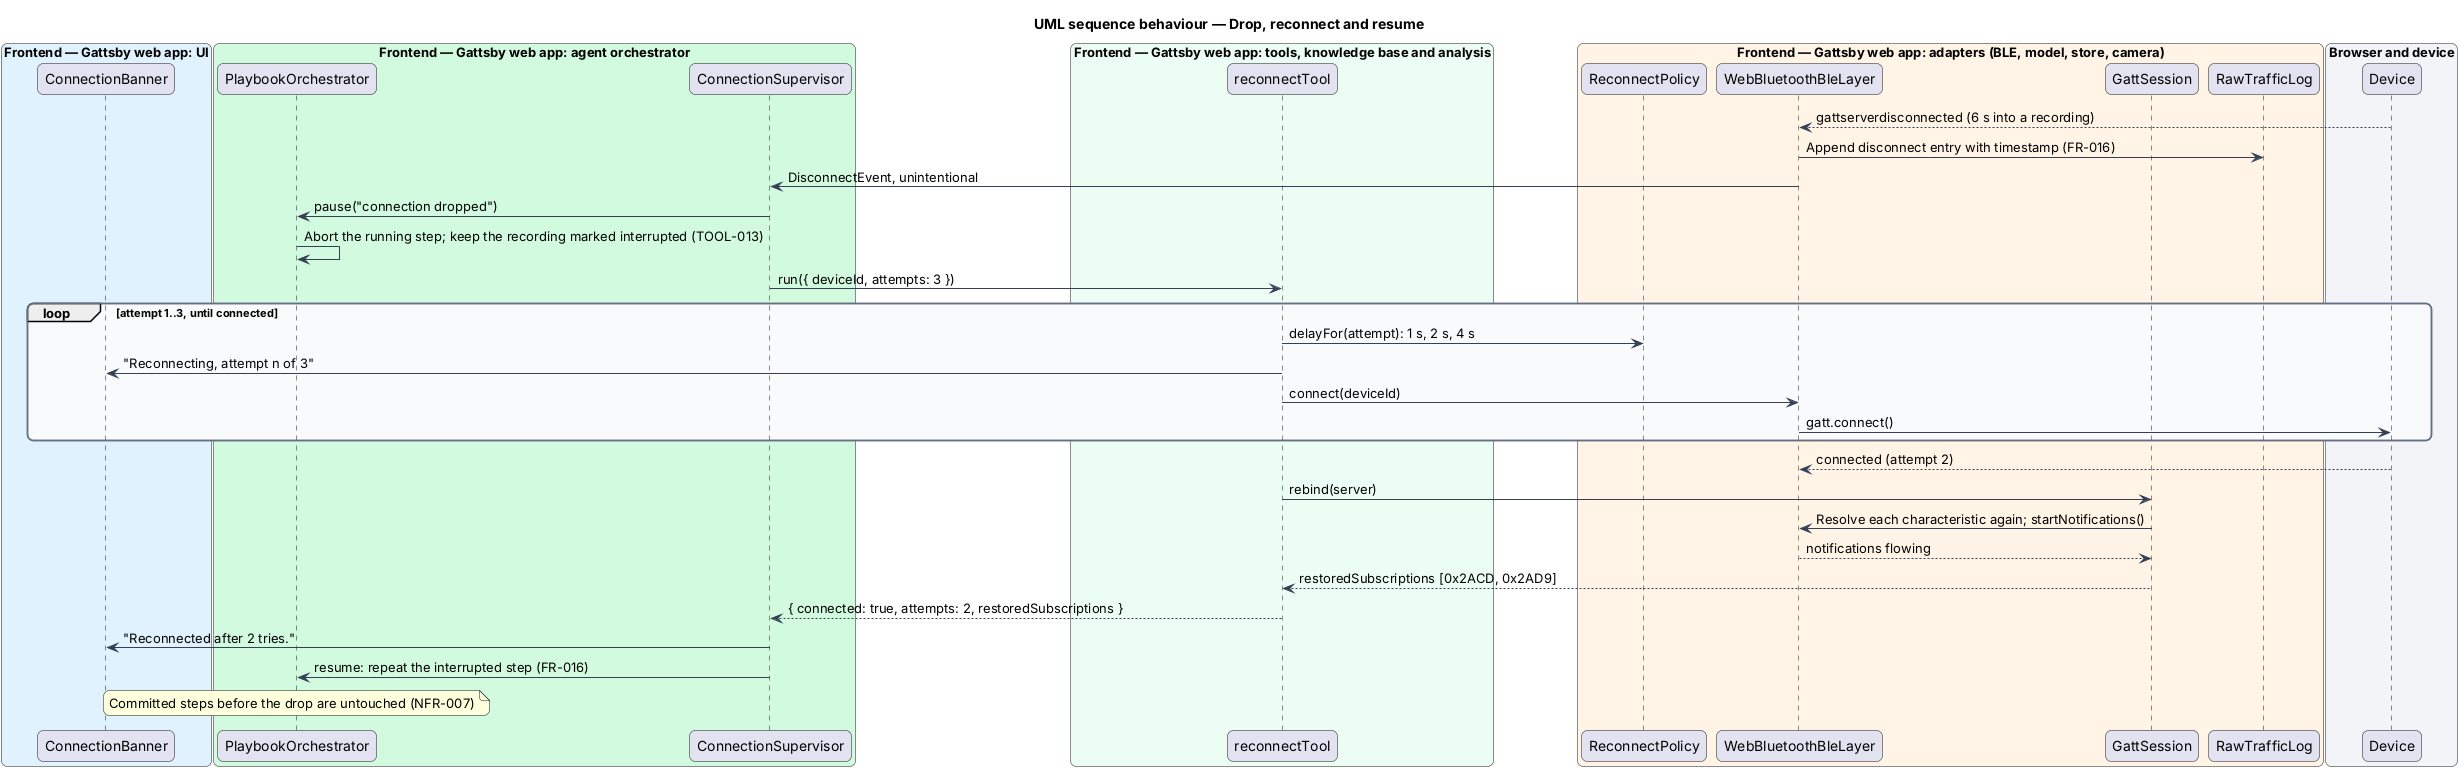

The diagram above was rendered by PlantUML. Its source (embedded in the PNG):
@startuml
title UML sequence behaviour — Drop, reconnect and resume
skinparam backgroundColor #FFFFFF
skinparam shadowing false
skinparam roundcorner 12
skinparam defaultFontName Arial
skinparam ArrowColor #344054
skinparam rectangle {
  BorderColor #344054
  FontColor #101828
}
skinparam package {
  BorderColor #667085
  FontColor #101828
  BackgroundColor #F9FAFB
}
box "Frontend — Gattsby web app: UI" #E0F2FE
  participant "ConnectionBanner" as banner
end box
box "Frontend — Gattsby web app: agent orchestrator" #D1FADF
  participant "PlaybookOrchestrator" as orch
  participant "ConnectionSupervisor" as supervisor
end box
box "Frontend — Gattsby web app: tools, knowledge base and analysis" #ECFDF3
  participant "reconnectTool" as tool
end box
box "Frontend — Gattsby web app: adapters (BLE, model, store, camera)" #FFF4E5
  participant "ReconnectPolicy" as policy
  participant "WebBluetoothBleLayer" as ble
  participant "GattSession" as session
  participant "RawTrafficLog" as log
end box
box "Browser and device" #F2F4F7
  participant "Device" as device
end box

device --> ble : gattserverdisconnected (6 s into a recording)
ble -> log : Append disconnect entry with timestamp (FR-016)
ble -> supervisor : DisconnectEvent, unintentional
supervisor -> orch : pause("connection dropped")
orch -> orch : Abort the running step; keep the recording marked interrupted (TOOL-013)
supervisor -> tool : run({ deviceId, attempts: 3 })
loop attempt 1..3, until connected
  tool -> policy : delayFor(attempt): 1 s, 2 s, 4 s
  tool -> banner : "Reconnecting, attempt n of 3"
  tool -> ble : connect(deviceId)
  ble -> device : gatt.connect()
end
device --> ble : connected (attempt 2)
tool -> session : rebind(server)
session -> ble : Resolve each characteristic again; startNotifications()
ble --> session : notifications flowing
session --> tool : restoredSubscriptions [0x2ACD, 0x2AD9]
tool --> supervisor : { connected: true, attempts: 2, restoredSubscriptions }
supervisor -> banner : "Reconnected after 2 tries."
supervisor -> orch : resume: repeat the interrupted step (FR-016)
note over orch : Committed steps before the drop are untouched (NFR-007)
@enduml